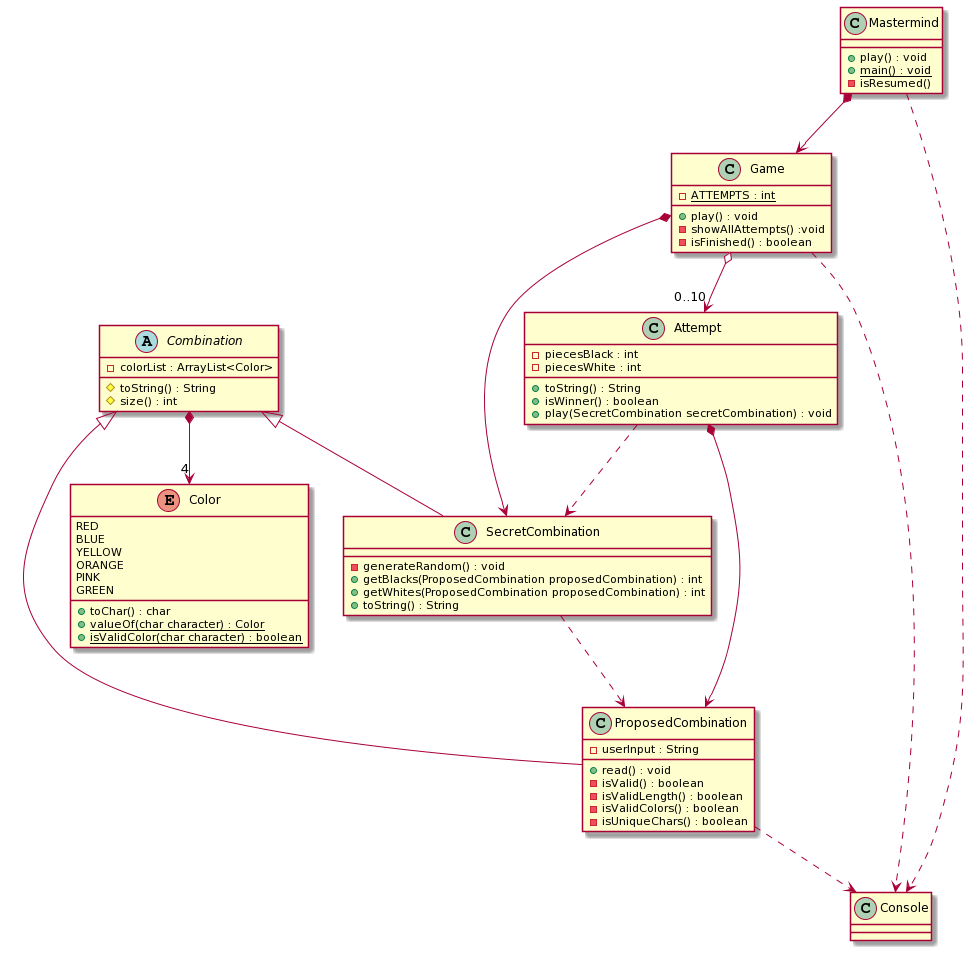

The diagram above was rendered by PlantUML. Its source (embedded in the PNG):
@startuml
class Mastermind {
+ play() : void
+ {static} main() : void
- isResumed()
}



class Game{
- {static} ATTEMPTS : int
+ play() : void
- showAllAttempts() :void
- isFinished() : boolean
}

class Attempt{
- piecesBlack : int
- piecesWhite : int
+toString() : String
+isWinner() : boolean
+ play(SecretCombination secretCombination) : void


}


Attempt *--> ProposedCombination
Attempt ..> SecretCombination
Game o-->"0..10" Attempt 

class SecretCombination{
- generateRandom() : void
+ getBlacks(ProposedCombination proposedCombination) : int
+ getWhites(ProposedCombination proposedCombination) : int
+ toString() : String
}



class ProposedCombination{
- userInput : String
+ read() : void
- isValid() : boolean
- isValidLength() : boolean
- isValidColors() : boolean
- isUniqueChars() : boolean
}



abstract class Combination{
- colorList : ArrayList<Color>
# toString() : String
# size() : int
}




Enum Color{
RED
BLUE
YELLOW
ORANGE
PINK
GREEN
+ toChar() : char
+ {static} valueOf(char character) : Color
+ {static} isValidColor(char character) : boolean
}


Mastermind *--> Game
Game *--> SecretCombination
Game ..> Console
SecretCombination -up-^ Combination
ProposedCombination -up-^ Combination
ProposedCombination ..> Console
Mastermind ..> Console
Combination *-->"4" Color
SecretCombination ..> ProposedCombination
@enduml